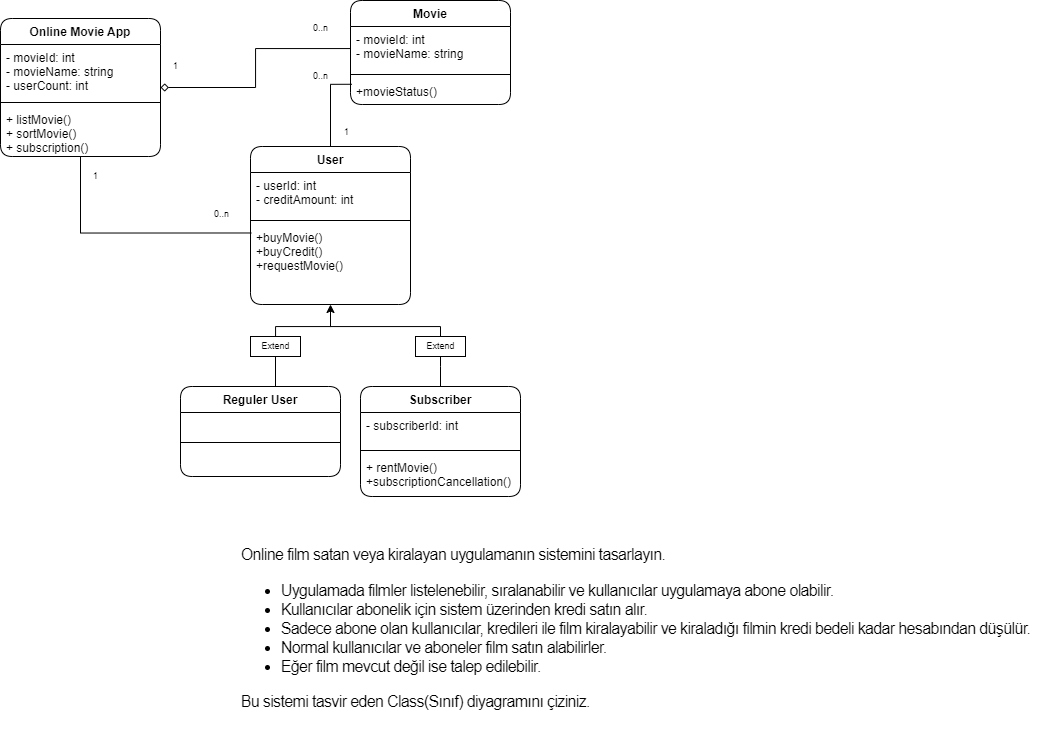

The diagram above was exported from draw.io. Its source (the exported page's mxGraphModel, read from the mxfile embedded in the PNG):
<mxGraphModel dx="1870" dy="611" grid="1" gridSize="10" guides="1" tooltips="1" connect="1" arrows="1" fold="1" page="1" pageScale="1" pageWidth="850" pageHeight="1100" background="none" math="0" shadow="0">
  <root>
    <mxCell id="0" />
    <mxCell id="1" parent="0" />
    <mxCell id="m0dOMK1jHNnC9KwsLkjl-2" value="&lt;p style=&quot;box-sizing: border-box; margin-top: 0px; margin-bottom: 1rem; font-family: Nunito, sans-serif; font-size: 16px; letter-spacing: -0.64px; text-align: left; background-color: rgb(255, 255, 255);&quot;&gt;Online film satan veya kiralayan uygulamanın sistemini tasarlayın.&lt;/p&gt;&lt;ul style=&quot;box-sizing: border-box; margin-top: 0px; margin-bottom: 1rem; font-family: Nunito, sans-serif; font-size: 16px; letter-spacing: -0.64px; text-align: left; background-color: rgb(255, 255, 255);&quot;&gt;&lt;li style=&quot;box-sizing: border-box;&quot;&gt;Uygulamada filmler listelenebilir, sıralanabilir ve kullanıcılar uygulamaya abone olabilir.&lt;/li&gt;&lt;li style=&quot;box-sizing: border-box;&quot;&gt;Kullanıcılar abonelik için sistem üzerinden kredi satın alır.&lt;/li&gt;&lt;li style=&quot;box-sizing: border-box;&quot;&gt;Sadece abone olan kullanıcılar, kredileri ile film kiralayabilir ve kiraladığı filmin kredi bedeli kadar hesabından düşülür.&lt;/li&gt;&lt;li style=&quot;box-sizing: border-box;&quot;&gt;Normal kullanıcılar ve aboneler film satın alabilirler.&lt;/li&gt;&lt;li style=&quot;box-sizing: border-box;&quot;&gt;Eğer film mevcut değil ise talep edilebilir.&lt;/li&gt;&lt;/ul&gt;&lt;p style=&quot;box-sizing: border-box; margin-top: 0px; margin-bottom: 1rem; font-family: Nunito, sans-serif; font-size: 16px; letter-spacing: -0.64px; text-align: left; background-color: rgb(255, 255, 255);&quot;&gt;Bu sistemi tasvir eden Class(Sınıf) diyagramını çiziniz.&lt;/p&gt;" style="text;html=1;resizable=0;autosize=1;align=center;verticalAlign=middle;points=[];fillColor=none;strokeColor=none;rounded=1;" vertex="1" parent="1">
      <mxGeometry x="-400" y="630" width="810" height="200" as="geometry" />
    </mxCell>
    <mxCell id="m0dOMK1jHNnC9KwsLkjl-3" value="Movie" style="swimlane;fontStyle=1;align=center;verticalAlign=top;childLayout=stackLayout;horizontal=1;startSize=26;horizontalStack=0;resizeParent=1;resizeParentMax=0;resizeLast=0;collapsible=1;marginBottom=0;rounded=1;" vertex="1" parent="1">
      <mxGeometry x="-280" y="94" width="160" height="104" as="geometry" />
    </mxCell>
    <mxCell id="m0dOMK1jHNnC9KwsLkjl-4" value="- movieId: int&#10;- movieName: string" style="text;strokeColor=none;fillColor=none;align=left;verticalAlign=top;spacingLeft=4;spacingRight=4;overflow=hidden;rotatable=0;points=[[0,0.5],[1,0.5]];portConstraint=eastwest;rounded=1;" vertex="1" parent="m0dOMK1jHNnC9KwsLkjl-3">
      <mxGeometry y="26" width="160" height="44" as="geometry" />
    </mxCell>
    <mxCell id="m0dOMK1jHNnC9KwsLkjl-5" value="" style="line;strokeWidth=1;fillColor=none;align=left;verticalAlign=middle;spacingTop=-1;spacingLeft=3;spacingRight=3;rotatable=0;labelPosition=right;points=[];portConstraint=eastwest;rounded=1;" vertex="1" parent="m0dOMK1jHNnC9KwsLkjl-3">
      <mxGeometry y="70" width="160" height="8" as="geometry" />
    </mxCell>
    <mxCell id="m0dOMK1jHNnC9KwsLkjl-6" value="+movieStatus()" style="text;strokeColor=none;fillColor=none;align=left;verticalAlign=top;spacingLeft=4;spacingRight=4;overflow=hidden;rotatable=0;points=[[0,0.5],[1,0.5]];portConstraint=eastwest;rounded=1;" vertex="1" parent="m0dOMK1jHNnC9KwsLkjl-3">
      <mxGeometry y="78" width="160" height="26" as="geometry" />
    </mxCell>
    <mxCell id="m0dOMK1jHNnC9KwsLkjl-15" value="" style="edgeStyle=orthogonalEdgeStyle;rounded=0;orthogonalLoop=1;jettySize=auto;html=1;startArrow=none;startFill=1;endArrow=none;endFill=0;" edge="1" parent="1" source="m0dOMK1jHNnC9KwsLkjl-36" target="m0dOMK1jHNnC9KwsLkjl-11">
      <mxGeometry relative="1" as="geometry">
        <Array as="points">
          <mxPoint x="-370" y="450" />
          <mxPoint x="-370" y="450" />
        </Array>
      </mxGeometry>
    </mxCell>
    <mxCell id="m0dOMK1jHNnC9KwsLkjl-27" style="edgeStyle=orthogonalEdgeStyle;rounded=0;orthogonalLoop=1;jettySize=auto;html=1;entryX=0.008;entryY=0.222;entryDx=0;entryDy=0;entryPerimeter=0;startArrow=none;startFill=0;endArrow=none;endFill=0;" edge="1" parent="1" source="m0dOMK1jHNnC9KwsLkjl-7" target="m0dOMK1jHNnC9KwsLkjl-6">
      <mxGeometry relative="1" as="geometry" />
    </mxCell>
    <mxCell id="m0dOMK1jHNnC9KwsLkjl-7" value="User" style="swimlane;fontStyle=1;align=center;verticalAlign=top;childLayout=stackLayout;horizontal=1;startSize=26;horizontalStack=0;resizeParent=1;resizeParentMax=0;resizeLast=0;collapsible=1;marginBottom=0;rounded=1;" vertex="1" parent="1">
      <mxGeometry x="-380" y="240" width="160" height="158" as="geometry" />
    </mxCell>
    <mxCell id="m0dOMK1jHNnC9KwsLkjl-8" value="- userId: int&#10;- creditAmount: int" style="text;strokeColor=none;fillColor=none;align=left;verticalAlign=top;spacingLeft=4;spacingRight=4;overflow=hidden;rotatable=0;points=[[0,0.5],[1,0.5]];portConstraint=eastwest;rounded=1;" vertex="1" parent="m0dOMK1jHNnC9KwsLkjl-7">
      <mxGeometry y="26" width="160" height="44" as="geometry" />
    </mxCell>
    <mxCell id="m0dOMK1jHNnC9KwsLkjl-9" value="" style="line;strokeWidth=1;fillColor=none;align=left;verticalAlign=middle;spacingTop=-1;spacingLeft=3;spacingRight=3;rotatable=0;labelPosition=right;points=[];portConstraint=eastwest;rounded=1;" vertex="1" parent="m0dOMK1jHNnC9KwsLkjl-7">
      <mxGeometry y="70" width="160" height="8" as="geometry" />
    </mxCell>
    <mxCell id="m0dOMK1jHNnC9KwsLkjl-10" value="+buyMovie()&#10;+buyCredit()&#10;+requestMovie()" style="text;strokeColor=none;fillColor=none;align=left;verticalAlign=top;spacingLeft=4;spacingRight=4;overflow=hidden;rotatable=0;points=[[0,0.5],[1,0.5]];portConstraint=eastwest;rounded=1;" vertex="1" parent="m0dOMK1jHNnC9KwsLkjl-7">
      <mxGeometry y="78" width="160" height="80" as="geometry" />
    </mxCell>
    <mxCell id="m0dOMK1jHNnC9KwsLkjl-11" value="Reguler User" style="swimlane;fontStyle=1;align=center;verticalAlign=top;childLayout=stackLayout;horizontal=1;startSize=26;horizontalStack=0;resizeParent=1;resizeParentMax=0;resizeLast=0;collapsible=1;marginBottom=0;rounded=1;" vertex="1" parent="1">
      <mxGeometry x="-450" y="480" width="160" height="90" as="geometry" />
    </mxCell>
    <mxCell id="m0dOMK1jHNnC9KwsLkjl-12" value=" " style="text;strokeColor=none;fillColor=none;align=left;verticalAlign=top;spacingLeft=4;spacingRight=4;overflow=hidden;rotatable=0;points=[[0,0.5],[1,0.5]];portConstraint=eastwest;rounded=1;" vertex="1" parent="m0dOMK1jHNnC9KwsLkjl-11">
      <mxGeometry y="26" width="160" height="26" as="geometry" />
    </mxCell>
    <mxCell id="m0dOMK1jHNnC9KwsLkjl-13" value="" style="line;strokeWidth=1;fillColor=none;align=left;verticalAlign=middle;spacingTop=-1;spacingLeft=3;spacingRight=3;rotatable=0;labelPosition=right;points=[];portConstraint=eastwest;rounded=1;" vertex="1" parent="m0dOMK1jHNnC9KwsLkjl-11">
      <mxGeometry y="52" width="160" height="8" as="geometry" />
    </mxCell>
    <mxCell id="m0dOMK1jHNnC9KwsLkjl-14" value=" " style="text;strokeColor=none;fillColor=none;align=left;verticalAlign=top;spacingLeft=4;spacingRight=4;overflow=hidden;rotatable=0;points=[[0,0.5],[1,0.5]];portConstraint=eastwest;rounded=1;" vertex="1" parent="m0dOMK1jHNnC9KwsLkjl-11">
      <mxGeometry y="60" width="160" height="30" as="geometry" />
    </mxCell>
    <mxCell id="m0dOMK1jHNnC9KwsLkjl-20" style="edgeStyle=orthogonalEdgeStyle;rounded=0;orthogonalLoop=1;jettySize=auto;html=1;endArrow=none;endFill=0;exitX=0.5;exitY=0;exitDx=0;exitDy=0;startArrow=none;" edge="1" parent="1" source="m0dOMK1jHNnC9KwsLkjl-38">
      <mxGeometry relative="1" as="geometry">
        <mxPoint x="-300" y="400" as="targetPoint" />
        <mxPoint x="-190" y="403" as="sourcePoint" />
        <Array as="points">
          <mxPoint x="-190" y="420" />
          <mxPoint x="-300" y="420" />
        </Array>
      </mxGeometry>
    </mxCell>
    <mxCell id="m0dOMK1jHNnC9KwsLkjl-16" value="Subscriber" style="swimlane;fontStyle=1;align=center;verticalAlign=top;childLayout=stackLayout;horizontal=1;startSize=26;horizontalStack=0;resizeParent=1;resizeParentMax=0;resizeLast=0;collapsible=1;marginBottom=0;rounded=1;" vertex="1" parent="1">
      <mxGeometry x="-270" y="480" width="160" height="110" as="geometry" />
    </mxCell>
    <mxCell id="m0dOMK1jHNnC9KwsLkjl-17" value="- subscriberId: int" style="text;strokeColor=none;fillColor=none;align=left;verticalAlign=top;spacingLeft=4;spacingRight=4;overflow=hidden;rotatable=0;points=[[0,0.5],[1,0.5]];portConstraint=eastwest;rounded=1;" vertex="1" parent="m0dOMK1jHNnC9KwsLkjl-16">
      <mxGeometry y="26" width="160" height="34" as="geometry" />
    </mxCell>
    <mxCell id="m0dOMK1jHNnC9KwsLkjl-18" value="" style="line;strokeWidth=1;fillColor=none;align=left;verticalAlign=middle;spacingTop=-1;spacingLeft=3;spacingRight=3;rotatable=0;labelPosition=right;points=[];portConstraint=eastwest;rounded=1;" vertex="1" parent="m0dOMK1jHNnC9KwsLkjl-16">
      <mxGeometry y="60" width="160" height="8" as="geometry" />
    </mxCell>
    <mxCell id="m0dOMK1jHNnC9KwsLkjl-19" value="+ rentMovie()&#10;+subscriptionCancellation()" style="text;strokeColor=none;fillColor=none;align=left;verticalAlign=top;spacingLeft=4;spacingRight=4;overflow=hidden;rotatable=0;points=[[0,0.5],[1,0.5]];portConstraint=eastwest;rounded=1;" vertex="1" parent="m0dOMK1jHNnC9KwsLkjl-16">
      <mxGeometry y="68" width="160" height="42" as="geometry" />
    </mxCell>
    <mxCell id="m0dOMK1jHNnC9KwsLkjl-28" style="edgeStyle=orthogonalEdgeStyle;rounded=0;orthogonalLoop=1;jettySize=auto;html=1;entryX=0.005;entryY=0.106;entryDx=0;entryDy=0;entryPerimeter=0;startArrow=none;startFill=0;endArrow=none;endFill=0;" edge="1" parent="1" source="m0dOMK1jHNnC9KwsLkjl-21" target="m0dOMK1jHNnC9KwsLkjl-10">
      <mxGeometry relative="1" as="geometry" />
    </mxCell>
    <mxCell id="m0dOMK1jHNnC9KwsLkjl-21" value="Online Movie App" style="swimlane;fontStyle=1;align=center;verticalAlign=top;childLayout=stackLayout;horizontal=1;startSize=26;horizontalStack=0;resizeParent=1;resizeParentMax=0;resizeLast=0;collapsible=1;marginBottom=0;rounded=1;" vertex="1" parent="1">
      <mxGeometry x="-630" y="112" width="160" height="138" as="geometry" />
    </mxCell>
    <mxCell id="m0dOMK1jHNnC9KwsLkjl-22" value="- movieId: int&#10;- movieName: string&#10;- userCount: int" style="text;strokeColor=none;fillColor=none;align=left;verticalAlign=top;spacingLeft=4;spacingRight=4;overflow=hidden;rotatable=0;points=[[0,0.5],[1,0.5]];portConstraint=eastwest;rounded=1;" vertex="1" parent="m0dOMK1jHNnC9KwsLkjl-21">
      <mxGeometry y="26" width="160" height="54" as="geometry" />
    </mxCell>
    <mxCell id="m0dOMK1jHNnC9KwsLkjl-23" value="" style="line;strokeWidth=1;fillColor=none;align=left;verticalAlign=middle;spacingTop=-1;spacingLeft=3;spacingRight=3;rotatable=0;labelPosition=right;points=[];portConstraint=eastwest;rounded=1;" vertex="1" parent="m0dOMK1jHNnC9KwsLkjl-21">
      <mxGeometry y="80" width="160" height="8" as="geometry" />
    </mxCell>
    <mxCell id="m0dOMK1jHNnC9KwsLkjl-24" value="+ listMovie()&#10;+ sortMovie()&#10;+ subscription()" style="text;strokeColor=none;fillColor=none;align=left;verticalAlign=top;spacingLeft=4;spacingRight=4;overflow=hidden;rotatable=0;points=[[0,0.5],[1,0.5]];portConstraint=eastwest;rounded=1;" vertex="1" parent="m0dOMK1jHNnC9KwsLkjl-21">
      <mxGeometry y="88" width="160" height="50" as="geometry" />
    </mxCell>
    <mxCell id="m0dOMK1jHNnC9KwsLkjl-26" style="edgeStyle=orthogonalEdgeStyle;rounded=0;orthogonalLoop=1;jettySize=auto;html=1;entryX=1;entryY=0.5;entryDx=0;entryDy=0;startArrow=none;startFill=0;endArrow=diamond;endFill=0;" edge="1" parent="1" source="m0dOMK1jHNnC9KwsLkjl-4" target="m0dOMK1jHNnC9KwsLkjl-21">
      <mxGeometry relative="1" as="geometry" />
    </mxCell>
    <mxCell id="m0dOMK1jHNnC9KwsLkjl-29" value="1" style="text;html=1;resizable=0;autosize=1;align=center;verticalAlign=middle;points=[];fillColor=none;strokeColor=none;rounded=0;fontSize=9;" vertex="1" parent="1">
      <mxGeometry x="-550" y="260" width="30" height="20" as="geometry" />
    </mxCell>
    <mxCell id="m0dOMK1jHNnC9KwsLkjl-30" value="0..n" style="text;html=1;resizable=0;autosize=1;align=center;verticalAlign=middle;points=[];fillColor=none;strokeColor=none;rounded=0;fontSize=9;" vertex="1" parent="1">
      <mxGeometry x="-429" y="298" width="40" height="20" as="geometry" />
    </mxCell>
    <mxCell id="m0dOMK1jHNnC9KwsLkjl-32" value="1" style="text;html=1;resizable=0;autosize=1;align=center;verticalAlign=middle;points=[];fillColor=none;strokeColor=none;rounded=0;fontSize=9;" vertex="1" parent="1">
      <mxGeometry x="-299" y="216" width="30" height="20" as="geometry" />
    </mxCell>
    <mxCell id="m0dOMK1jHNnC9KwsLkjl-33" value="0..n" style="text;html=1;resizable=0;autosize=1;align=center;verticalAlign=middle;points=[];fillColor=none;strokeColor=none;rounded=0;fontSize=9;" vertex="1" parent="1">
      <mxGeometry x="-330" y="160" width="40" height="20" as="geometry" />
    </mxCell>
    <mxCell id="m0dOMK1jHNnC9KwsLkjl-34" value="1" style="text;html=1;resizable=0;autosize=1;align=center;verticalAlign=middle;points=[];fillColor=none;strokeColor=none;rounded=0;fontSize=9;" vertex="1" parent="1">
      <mxGeometry x="-470" y="150" width="30" height="20" as="geometry" />
    </mxCell>
    <mxCell id="m0dOMK1jHNnC9KwsLkjl-35" value="0..n" style="text;html=1;resizable=0;autosize=1;align=center;verticalAlign=middle;points=[];fillColor=none;strokeColor=none;rounded=0;fontSize=9;" vertex="1" parent="1">
      <mxGeometry x="-330" y="112" width="40" height="20" as="geometry" />
    </mxCell>
    <mxCell id="m0dOMK1jHNnC9KwsLkjl-36" value="Extend" style="text;html=1;resizable=0;autosize=1;align=center;verticalAlign=middle;points=[];fillColor=none;strokeColor=default;rounded=0;fontSize=9;" vertex="1" parent="1">
      <mxGeometry x="-380" y="430" width="50" height="20" as="geometry" />
    </mxCell>
    <mxCell id="m0dOMK1jHNnC9KwsLkjl-37" value="" style="edgeStyle=orthogonalEdgeStyle;rounded=0;orthogonalLoop=1;jettySize=auto;html=1;startArrow=classic;startFill=1;endArrow=none;endFill=0;" edge="1" parent="1" source="m0dOMK1jHNnC9KwsLkjl-7" target="m0dOMK1jHNnC9KwsLkjl-36">
      <mxGeometry relative="1" as="geometry">
        <mxPoint x="-300" y="398" as="sourcePoint" />
        <mxPoint x="-370" y="480" as="targetPoint" />
        <Array as="points">
          <mxPoint x="-300" y="420" />
          <mxPoint x="-355" y="420" />
        </Array>
      </mxGeometry>
    </mxCell>
    <mxCell id="m0dOMK1jHNnC9KwsLkjl-38" value="Extend" style="text;html=1;resizable=0;autosize=1;align=center;verticalAlign=middle;points=[];fillColor=none;strokeColor=default;rounded=0;fontSize=9;" vertex="1" parent="1">
      <mxGeometry x="-215" y="430" width="50" height="20" as="geometry" />
    </mxCell>
    <mxCell id="m0dOMK1jHNnC9KwsLkjl-39" value="" style="edgeStyle=orthogonalEdgeStyle;rounded=0;orthogonalLoop=1;jettySize=auto;html=1;endArrow=none;endFill=0;exitX=0.5;exitY=0;exitDx=0;exitDy=0;" edge="1" parent="1" source="m0dOMK1jHNnC9KwsLkjl-16" target="m0dOMK1jHNnC9KwsLkjl-38">
      <mxGeometry relative="1" as="geometry">
        <mxPoint x="-300" y="400" as="targetPoint" />
        <mxPoint x="-190" y="480" as="sourcePoint" />
        <Array as="points">
          <mxPoint x="-190" y="460" />
          <mxPoint x="-190" y="460" />
        </Array>
      </mxGeometry>
    </mxCell>
  </root>
</mxGraphModel>